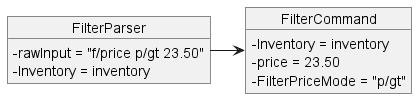

The diagram above was rendered by PlantUML. Its source (embedded in the PNG):
@startuml
skinparam classAttributeIconSize 0
object FilterParser{
    - rawInput = "f/price p/gt 23.50"
    - Inventory = inventory
}
object FilterCommand{
    - Inventory = inventory
    - price = 23.50
    - FilterPriceMode = "p/gt"
}
FilterParser -> FilterCommand
@enduml